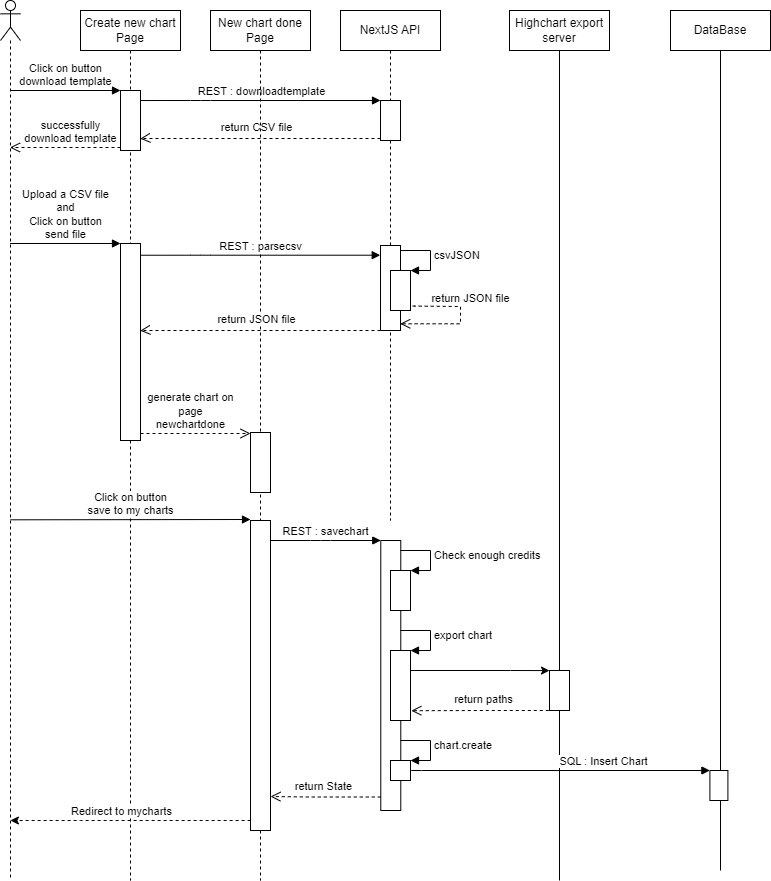

The diagram above was exported from draw.io. Its source (the exported page's mxGraphModel, read from the mxfile embedded in the PNG):
<mxGraphModel dx="652" dy="725" grid="1" gridSize="10" guides="1" tooltips="1" connect="1" arrows="1" fold="1" page="1" pageScale="1" pageWidth="827" pageHeight="1169" background="#ffffff" math="0" shadow="0">
  <root>
    <mxCell id="0" />
    <mxCell id="1" parent="0" />
    <mxCell id="36" value="NextJS API" style="shape=umlLifeline;perimeter=lifelinePerimeter;whiteSpace=wrap;html=1;container=1;collapsible=0;recursiveResize=0;outlineConnect=0;" parent="1" vertex="1">
      <mxGeometry x="370" y="210" width="100" height="510" as="geometry" />
    </mxCell>
    <mxCell id="37" value="" style="html=1;points=[];perimeter=orthogonalPerimeter;" parent="36" vertex="1">
      <mxGeometry x="40" y="90" width="20" height="40" as="geometry" />
    </mxCell>
    <mxCell id="73" value="" style="html=1;points=[];perimeter=orthogonalPerimeter;" parent="36" vertex="1">
      <mxGeometry x="40" y="235" width="20" height="85" as="geometry" />
    </mxCell>
    <mxCell id="74" value="" style="html=1;points=[];perimeter=orthogonalPerimeter;" parent="36" vertex="1">
      <mxGeometry x="50" y="260" width="20" height="40" as="geometry" />
    </mxCell>
    <mxCell id="75" value="csvJSON" style="edgeStyle=orthogonalEdgeStyle;html=1;align=left;spacingLeft=2;endArrow=block;rounded=0;entryX=1;entryY=0;" parent="36" target="74" edge="1">
      <mxGeometry relative="1" as="geometry">
        <mxPoint x="60" y="240" as="sourcePoint" />
        <Array as="points">
          <mxPoint x="90" y="240" />
          <mxPoint x="90" y="260" />
        </Array>
      </mxGeometry>
    </mxCell>
    <mxCell id="76" value="return JSON file" style="html=1;verticalAlign=bottom;endArrow=open;dashed=1;endSize=8;exitX=1.11;exitY=0.89;entryX=0.987;entryY=0.921;entryDx=0;entryDy=0;entryPerimeter=0;edgeStyle=orthogonalEdgeStyle;rounded=0;exitDx=0;exitDy=0;exitPerimeter=0;" parent="36" source="74" target="73" edge="1">
      <mxGeometry x="-0.2151" y="10" relative="1" as="geometry">
        <mxPoint x="120.00000000000006" y="311.22" as="targetPoint" />
        <Array as="points">
          <mxPoint x="74" y="296" />
          <mxPoint x="120" y="296" />
          <mxPoint x="120" y="313" />
        </Array>
        <mxPoint as="offset" />
        <mxPoint x="259.3199999999997" y="311.5" as="sourcePoint" />
      </mxGeometry>
    </mxCell>
    <mxCell id="42" value="Highchart export&lt;br&gt;server" style="shape=umlLifeline;perimeter=lifelinePerimeter;whiteSpace=wrap;html=1;container=1;collapsible=0;recursiveResize=0;outlineConnect=0;lifelineDashed=0;" parent="1" vertex="1">
      <mxGeometry x="539" y="210" width="100" height="870" as="geometry" />
    </mxCell>
    <mxCell id="46" value="Create new chart Page" style="shape=umlLifeline;perimeter=lifelinePerimeter;whiteSpace=wrap;html=1;container=1;collapsible=0;recursiveResize=0;outlineConnect=0;" parent="1" vertex="1">
      <mxGeometry x="110" y="210" width="100" height="870" as="geometry" />
    </mxCell>
    <mxCell id="47" value="" style="html=1;points=[];perimeter=orthogonalPerimeter;" parent="46" vertex="1">
      <mxGeometry x="40" y="80" width="20" height="60" as="geometry" />
    </mxCell>
    <mxCell id="67" value="" style="html=1;points=[];perimeter=orthogonalPerimeter;" parent="46" vertex="1">
      <mxGeometry x="40" y="233" width="20" height="197" as="geometry" />
    </mxCell>
    <mxCell id="68" value="Upload a CSV file&lt;br&gt;and&lt;br&gt;Click on button&lt;br style=&quot;border-color: var(--border-color);&quot;&gt;send file" style="html=1;verticalAlign=bottom;endArrow=block;entryX=0;entryY=0;" parent="46" target="67" edge="1">
      <mxGeometry relative="1" as="geometry">
        <mxPoint x="-70.33333333333326" y="233" as="sourcePoint" />
      </mxGeometry>
    </mxCell>
    <mxCell id="69" value="generate chart on&lt;br&gt;page&lt;br&gt;newchartdone" style="html=1;verticalAlign=bottom;endArrow=open;dashed=1;endSize=8;edgeStyle=orthogonalEdgeStyle;rounded=0;" parent="46" edge="1">
      <mxGeometry x="-0.0905" relative="1" as="geometry">
        <mxPoint x="170" y="423" as="targetPoint" />
        <mxPoint as="offset" />
        <mxPoint x="60" y="423" as="sourcePoint" />
        <Array as="points">
          <mxPoint x="168" y="423" />
        </Array>
      </mxGeometry>
    </mxCell>
    <mxCell id="96" style="edgeStyle=orthogonalEdgeStyle;rounded=0;html=1;dashed=1;" parent="46" edge="1">
      <mxGeometry relative="1" as="geometry">
        <mxPoint x="170.1199999999999" y="810" as="sourcePoint" />
        <mxPoint x="-70.12074074074076" y="810" as="targetPoint" />
        <Array as="points">
          <mxPoint x="0.12000000000000455" y="810" />
          <mxPoint x="0.12000000000000455" y="810" />
        </Array>
      </mxGeometry>
    </mxCell>
    <mxCell id="97" value="Redirect to mycharts" style="edgeLabel;html=1;align=center;verticalAlign=middle;resizable=0;points=[];" parent="96" vertex="1" connectable="0">
      <mxGeometry x="0.6248" y="2" relative="1" as="geometry">
        <mxPoint x="65" y="-12" as="offset" />
      </mxGeometry>
    </mxCell>
    <mxCell id="50" value="return CSV file" style="html=1;verticalAlign=bottom;endArrow=open;dashed=1;endSize=8;exitX=0;exitY=0.95;entryX=0.986;entryY=0.803;entryDx=0;entryDy=0;entryPerimeter=0;edgeStyle=orthogonalEdgeStyle;rounded=0;" parent="1" source="37" target="47" edge="1">
      <mxGeometry x="0.0283" y="-2" relative="1" as="geometry">
        <mxPoint x="200" y="386" as="targetPoint" />
        <mxPoint as="offset" />
        <Array as="points">
          <mxPoint x="172" y="338" />
        </Array>
      </mxGeometry>
    </mxCell>
    <mxCell id="51" value="REST : downloadtemplate" style="html=1;verticalAlign=bottom;endArrow=block;entryX=0;entryY=0;exitX=1.027;exitY=0.167;exitDx=0;exitDy=0;exitPerimeter=0;edgeStyle=orthogonalEdgeStyle;" parent="1" source="47" target="37" edge="1">
      <mxGeometry relative="1" as="geometry">
        <mxPoint x="200" y="310" as="sourcePoint" />
        <Array as="points">
          <mxPoint x="230" y="300" />
          <mxPoint x="230" y="300" />
        </Array>
      </mxGeometry>
    </mxCell>
    <mxCell id="52" value="" style="shape=umlLifeline;participant=umlActor;perimeter=lifelinePerimeter;whiteSpace=wrap;html=1;container=1;collapsible=0;recursiveResize=0;verticalAlign=top;spacingTop=36;outlineConnect=0;" parent="1" vertex="1">
      <mxGeometry x="30" y="200" width="20" height="880" as="geometry" />
    </mxCell>
    <mxCell id="53" value="Click on button&lt;br&gt;download template" style="html=1;verticalAlign=bottom;endArrow=block;entryX=0;entryY=0;" parent="1" source="52" target="47" edge="1">
      <mxGeometry relative="1" as="geometry">
        <mxPoint x="80" y="290" as="sourcePoint" />
      </mxGeometry>
    </mxCell>
    <mxCell id="54" value="successfully &lt;br&gt;download template" style="html=1;verticalAlign=bottom;endArrow=open;dashed=1;endSize=8;exitX=0;exitY=0.95;" parent="1" source="47" target="52" edge="1">
      <mxGeometry x="-0.0905" relative="1" as="geometry">
        <mxPoint x="70" y="470" as="targetPoint" />
        <mxPoint as="offset" />
      </mxGeometry>
    </mxCell>
    <mxCell id="55" value="New chart done Page" style="shape=umlLifeline;perimeter=lifelinePerimeter;whiteSpace=wrap;html=1;container=1;collapsible=0;recursiveResize=0;outlineConnect=0;" parent="1" vertex="1">
      <mxGeometry x="240" y="210" width="100" height="870" as="geometry" />
    </mxCell>
    <mxCell id="70" value="" style="html=1;points=[];perimeter=orthogonalPerimeter;" parent="55" vertex="1">
      <mxGeometry x="40" y="422" width="20" height="60" as="geometry" />
    </mxCell>
    <mxCell id="77" value="return JSON file" style="html=1;verticalAlign=bottom;endArrow=open;dashed=1;endSize=8;exitX=0;exitY=0.95;entryX=0.986;entryY=0.803;entryDx=0;entryDy=0;entryPerimeter=0;edgeStyle=orthogonalEdgeStyle;rounded=0;" parent="55" edge="1">
      <mxGeometry x="0.0283" y="-2" relative="1" as="geometry">
        <mxPoint x="-70.27999999999997" y="320.17999999999995" as="targetPoint" />
        <mxPoint as="offset" />
        <mxPoint x="170.0000000000001" y="319.9999999999999" as="sourcePoint" />
        <Array as="points">
          <mxPoint x="-68" y="320" />
        </Array>
      </mxGeometry>
    </mxCell>
    <mxCell id="79" value="" style="html=1;points=[];perimeter=orthogonalPerimeter;" parent="55" vertex="1">
      <mxGeometry x="40" y="510" width="20" height="310" as="geometry" />
    </mxCell>
    <mxCell id="72" value="REST : parsecsv" style="html=1;verticalAlign=bottom;endArrow=block;entryX=0;entryY=0;exitX=1.027;exitY=0.167;exitDx=0;exitDy=0;exitPerimeter=0;edgeStyle=orthogonalEdgeStyle;" parent="1" edge="1">
      <mxGeometry relative="1" as="geometry">
        <mxPoint x="170.26999999999995" y="454.73000000000013" as="sourcePoint" />
        <mxPoint x="409.73" y="454.71000000000004" as="targetPoint" />
        <Array as="points">
          <mxPoint x="229.73" y="454.71000000000004" />
          <mxPoint x="229.73" y="454.71000000000004" />
        </Array>
      </mxGeometry>
    </mxCell>
    <mxCell id="78" value="Click on button&lt;br style=&quot;border-color: var(--border-color);&quot;&gt;save to my charts" style="html=1;verticalAlign=bottom;endArrow=block;" parent="1" edge="1">
      <mxGeometry relative="1" as="geometry">
        <mxPoint x="39.99666666666674" y="719.31" as="sourcePoint" />
        <mxPoint x="280" y="719" as="targetPoint" />
        <mxPoint as="offset" />
      </mxGeometry>
    </mxCell>
    <mxCell id="80" value="DataBase" style="shape=umlLifeline;perimeter=lifelinePerimeter;whiteSpace=wrap;html=1;container=1;collapsible=0;recursiveResize=0;outlineConnect=0;lifelineDashed=0;" parent="1" vertex="1">
      <mxGeometry x="700" y="210" width="100" height="860" as="geometry" />
    </mxCell>
    <mxCell id="93" value="" style="html=1;points=[];perimeter=orthogonalPerimeter;" parent="80" vertex="1">
      <mxGeometry x="39.39999999999998" y="760" width="18" height="30" as="geometry" />
    </mxCell>
    <mxCell id="81" value="" style="html=1;points=[];perimeter=orthogonalPerimeter;" parent="1" vertex="1">
      <mxGeometry x="410.28" y="740" width="20" height="270" as="geometry" />
    </mxCell>
    <mxCell id="82" value="return State" style="html=1;verticalAlign=bottom;endArrow=open;dashed=1;endSize=8;exitX=0;exitY=0.95;edgeStyle=orthogonalEdgeStyle;rounded=0;" parent="1" source="81" edge="1">
      <mxGeometry x="0.0283" y="-2" relative="1" as="geometry">
        <mxPoint x="300" y="996" as="targetPoint" />
        <mxPoint as="offset" />
        <Array as="points">
          <mxPoint x="340" y="996" />
          <mxPoint x="340" y="996" />
        </Array>
      </mxGeometry>
    </mxCell>
    <mxCell id="83" value="REST : savechart" style="html=1;verticalAlign=bottom;endArrow=block;entryX=0;entryY=0;edgeStyle=orthogonalEdgeStyle;" parent="1" target="81" edge="1">
      <mxGeometry relative="1" as="geometry">
        <mxPoint x="300" y="740" as="sourcePoint" />
        <Array as="points">
          <mxPoint x="350" y="740" />
          <mxPoint x="350" y="740" />
        </Array>
      </mxGeometry>
    </mxCell>
    <mxCell id="84" value="" style="html=1;points=[];perimeter=orthogonalPerimeter;" parent="1" vertex="1">
      <mxGeometry x="420" y="770" width="20" height="40" as="geometry" />
    </mxCell>
    <mxCell id="85" value="Check enough credits" style="edgeStyle=orthogonalEdgeStyle;html=1;align=left;spacingLeft=2;endArrow=block;rounded=0;entryX=1;entryY=0;" parent="1" target="84" edge="1">
      <mxGeometry relative="1" as="geometry">
        <mxPoint x="430" y="750" as="sourcePoint" />
        <Array as="points">
          <mxPoint x="460" y="750" />
          <mxPoint x="460" y="770" />
        </Array>
      </mxGeometry>
    </mxCell>
    <mxCell id="88" style="edgeStyle=orthogonalEdgeStyle;rounded=0;html=1;entryX=0;entryY=0.002;entryDx=0;entryDy=0;entryPerimeter=0;" parent="1" source="86" target="89" edge="1">
      <mxGeometry relative="1" as="geometry">
        <mxPoint x="570" y="870" as="targetPoint" />
        <Array as="points">
          <mxPoint x="540" y="870" />
          <mxPoint x="540" y="870" />
        </Array>
      </mxGeometry>
    </mxCell>
    <mxCell id="86" value="" style="html=1;points=[];perimeter=orthogonalPerimeter;" parent="1" vertex="1">
      <mxGeometry x="420" y="850" width="20" height="70" as="geometry" />
    </mxCell>
    <mxCell id="87" value="export chart" style="edgeStyle=orthogonalEdgeStyle;html=1;align=left;spacingLeft=2;endArrow=block;rounded=0;entryX=1;entryY=0;" parent="1" target="86" edge="1">
      <mxGeometry relative="1" as="geometry">
        <mxPoint x="430" y="830" as="sourcePoint" />
        <Array as="points">
          <mxPoint x="460" y="830" />
          <mxPoint x="460" y="850" />
        </Array>
      </mxGeometry>
    </mxCell>
    <mxCell id="89" value="" style="html=1;points=[];perimeter=orthogonalPerimeter;" parent="1" vertex="1">
      <mxGeometry x="579" y="870" width="20" height="40" as="geometry" />
    </mxCell>
    <mxCell id="90" value="return paths" style="html=1;verticalAlign=bottom;endArrow=open;dashed=1;endSize=8;exitX=0;exitY=0.95;edgeStyle=orthogonalEdgeStyle;rounded=0;entryX=1.041;entryY=0.86;entryDx=0;entryDy=0;entryPerimeter=0;" parent="1" target="86" edge="1">
      <mxGeometry x="0.0283" y="-2" relative="1" as="geometry">
        <mxPoint x="450" y="910" as="targetPoint" />
        <mxPoint as="offset" />
        <mxPoint x="590.28" y="909.9999999999998" as="sourcePoint" />
        <Array as="points" />
      </mxGeometry>
    </mxCell>
    <mxCell id="91" value="" style="html=1;points=[];perimeter=orthogonalPerimeter;" parent="1" vertex="1">
      <mxGeometry x="420" y="960" width="20" height="20" as="geometry" />
    </mxCell>
    <mxCell id="92" value="chart.create" style="edgeStyle=orthogonalEdgeStyle;html=1;align=left;spacingLeft=2;endArrow=block;rounded=0;entryX=1;entryY=0;" parent="1" target="91" edge="1">
      <mxGeometry relative="1" as="geometry">
        <mxPoint x="430" y="940" as="sourcePoint" />
        <Array as="points">
          <mxPoint x="460" y="940" />
          <mxPoint x="460" y="960" />
        </Array>
      </mxGeometry>
    </mxCell>
    <mxCell id="95" value="SQL : Insert Chart" style="html=1;verticalAlign=bottom;endArrow=block;entryX=0;entryY=0;edgeStyle=orthogonalEdgeStyle;" parent="1" target="93" edge="1">
      <mxGeometry x="0.2878" relative="1" as="geometry">
        <mxPoint x="440" y="970" as="sourcePoint" />
        <Array as="points">
          <mxPoint x="441" y="970" />
        </Array>
        <mxPoint as="offset" />
      </mxGeometry>
    </mxCell>
  </root>
</mxGraphModel>